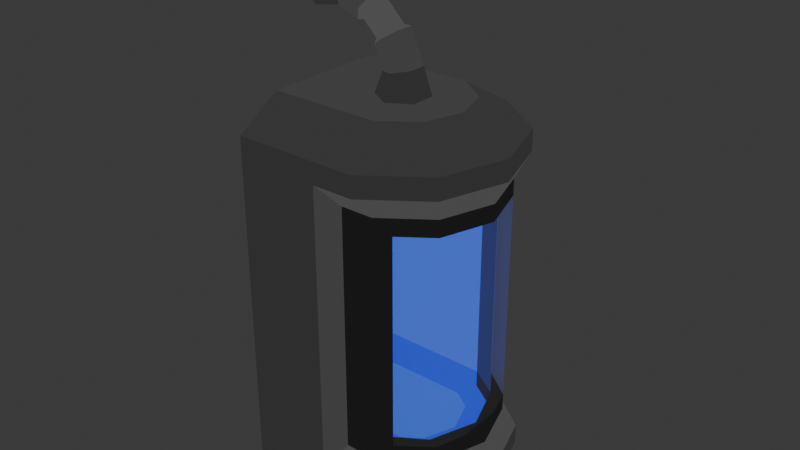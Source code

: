# Source: CD_Cryo_v1.2.blend  (saved by Blender 5.2.44; exported with 4.5.12 LTS)
import bpy
from mathutils import Matrix  # noqa: F401  (used for matrix-valued properties, if any)

bpy.ops.wm.read_factory_settings(use_empty=True)
scene = bpy.context.scene
scene.name = 'Scene'

# ---- collections
col_collection = bpy.data.collections.new('Collection'); scene.collection.children.link(col_collection)

# ---- materials (node trees are filled in below, after node groups)
mat_inner_rim = bpy.data.materials.new('Inner_Rim')
mat_inner_sides = bpy.data.materials.new('Inner_Sides')
mat_top_bottom = bpy.data.materials.new('Top_Bottom')
mat_back = bpy.data.materials.new('Back')
mat_corners = bpy.data.materials.new('Corners')
mat_outer_sides = bpy.data.materials.new('Outer_Sides')
mat_outer_rim = bpy.data.materials.new('Outer_Rim')
mat_outer_sides_001 = bpy.data.materials.new('Outer_Sides.001')
mat_outer_upper_rim = bpy.data.materials.new('Outer_Upper_Rim')
mat_glass = bpy.data.materials.new('Glass')
mat_edge = bpy.data.materials.new('Edge')
mat_rim = bpy.data.materials.new('Rim')
mat_outer = bpy.data.materials.new('Outer')

# ---- material node trees
mat_inner_rim.use_nodes = True; mat_inner_rim.node_tree.nodes.clear()
_N = mat_inner_rim.node_tree.nodes; _L = mat_inner_rim.node_tree.links
n0 = _N.new('ShaderNodeOutputMaterial'); n0.name = 'Material Output'; n0.location = (200, 100)
n1 = _N.new('ShaderNodeEmission'); n1.name = 'Emission'; n1.location = (-200, 100)
n1.inputs[0].default_value = (0.0117, 0.0117, 0.0117, 1.0)
_L.new(n1.outputs[0], n0.inputs[0])
n0.is_active_output = True
mat_inner_sides.use_nodes = True; mat_inner_sides.node_tree.nodes.clear()
_N = mat_inner_sides.node_tree.nodes; _L = mat_inner_sides.node_tree.links
n0 = _N.new('ShaderNodeOutputMaterial'); n0.name = 'Material Output'; n0.location = (200, 100)
n1 = _N.new('ShaderNodeEmission'); n1.name = 'Emission'; n1.location = (-200, 100)
n1.inputs[0].default_value = (0.05826, 0.1707, 1.0, 1.0)
_L.new(n1.outputs[0], n0.inputs[0])
n0.is_active_output = True
mat_top_bottom.use_nodes = True; mat_top_bottom.node_tree.nodes.clear()
_N = mat_top_bottom.node_tree.nodes; _L = mat_top_bottom.node_tree.links
n0 = _N.new('ShaderNodeOutputMaterial'); n0.name = 'Material Output'; n0.location = (200, 100)
n1 = _N.new('ShaderNodeEmission'); n1.name = 'Emission'; n1.location = (-200, 100)
n1.inputs[0].default_value = (0.04622, 0.1617, 1.0, 1.0)
_L.new(n1.outputs[0], n0.inputs[0])
n0.is_active_output = True
mat_back.use_nodes = True; mat_back.node_tree.nodes.clear()
_N = mat_back.node_tree.nodes; _L = mat_back.node_tree.links
n0 = _N.new('ShaderNodeOutputMaterial'); n0.name = 'Material Output'; n0.location = (200, 100)
n1 = _N.new('ShaderNodeEmission'); n1.name = 'Emission'; n1.location = (-200, 100)
n1.inputs[0].default_value = (0.04555, 0.08153, 1.0, 1.0)
_L.new(n1.outputs[0], n0.inputs[0])
n0.is_active_output = True
mat_corners.use_nodes = True; mat_corners.node_tree.nodes.clear()
_N = mat_corners.node_tree.nodes; _L = mat_corners.node_tree.links
n0 = _N.new('ShaderNodeOutputMaterial'); n0.name = 'Material Output'; n0.location = (200, 100)
n1 = _N.new('ShaderNodeEmission'); n1.name = 'Emission'; n1.location = (-200, 100)
n1.inputs[0].default_value = (0.0234, 0.07189, 1.0, 1.0)
_L.new(n1.outputs[0], n0.inputs[0])
n0.is_active_output = True
mat_outer_sides.use_nodes = True; mat_outer_sides.node_tree.nodes.clear()
_N = mat_outer_sides.node_tree.nodes; _L = mat_outer_sides.node_tree.links
n0 = _N.new('ShaderNodeOutputMaterial'); n0.name = 'Material Output'; n0.location = (200, 100)
n1 = _N.new('ShaderNodeEmission'); n1.name = 'Emission'; n1.location = (-200, 100)
n1.inputs[0].default_value = (0.03513, 0.03513, 0.03513, 1.0)
_L.new(n1.outputs[0], n0.inputs[0])
n0.is_active_output = True
mat_outer_rim.use_nodes = True; mat_outer_rim.node_tree.nodes.clear()
_N = mat_outer_rim.node_tree.nodes; _L = mat_outer_rim.node_tree.links
n0 = _N.new('ShaderNodeOutputMaterial'); n0.name = 'Material Output'; n0.location = (200, 100)
n1 = _N.new('ShaderNodeEmission'); n1.name = 'Emission'; n1.location = (-200, 100)
n1.inputs[0].default_value = (0.07271, 0.07271, 0.07271, 1.0)
_L.new(n1.outputs[0], n0.inputs[0])
n0.is_active_output = True
mat_outer_sides_001.use_nodes = True; mat_outer_sides_001.node_tree.nodes.clear()
_N = mat_outer_sides_001.node_tree.nodes; _L = mat_outer_sides_001.node_tree.links
n0 = _N.new('ShaderNodeOutputMaterial'); n0.name = 'Material Output'; n0.location = (200, 100)
n1 = _N.new('ShaderNodeEmission'); n1.name = 'Emission'; n1.location = (-200, 100)
n1.inputs[0].default_value = (0.05638, 0.05638, 0.05638, 1.0)
_L.new(n1.outputs[0], n0.inputs[0])
n0.is_active_output = True
mat_outer_upper_rim.use_nodes = True; mat_outer_upper_rim.node_tree.nodes.clear()
_N = mat_outer_upper_rim.node_tree.nodes; _L = mat_outer_upper_rim.node_tree.links
n0 = _N.new('ShaderNodeOutputMaterial'); n0.name = 'Material Output'; n0.location = (200, 100)
n1 = _N.new('ShaderNodeEmission'); n1.name = 'Emission'; n1.location = (-200, 100)
n1.inputs[0].default_value = (0.04371, 0.04371, 0.04371, 1.0)
_L.new(n1.outputs[0], n0.inputs[0])
n0.is_active_output = True
mat_glass.use_nodes = True; mat_glass.node_tree.nodes.clear()
_N = mat_glass.node_tree.nodes; _L = mat_glass.node_tree.links
n0 = _N.new('ShaderNodeOutputMaterial'); n0.name = 'Material Output'; n0.location = (200, 100)
n1 = _N.new('ShaderNodeBsdfPrincipled'); n1.name = 'Principled BSDF'; n1.location = (-200, 100)
n1.inputs[0].default_value = (1.0, 1.0, 1.0, 1.0)
n1.inputs[4].default_value = 0.2
n1.inputs[10].default_value = 0.005
_L.new(n1.outputs[0], n0.inputs[0])
n0.is_active_output = True
mat_edge.use_nodes = True; mat_edge.node_tree.nodes.clear()
_N = mat_edge.node_tree.nodes; _L = mat_edge.node_tree.links
n0 = _N.new('ShaderNodeOutputMaterial'); n0.name = 'Material Output'; n0.location = (200, 100)
n1 = _N.new('ShaderNodeEmission'); n1.name = 'Emission'; n1.location = (-200, 100)
n1.inputs[0].default_value = (0.03513, 0.03513, 0.03513, 1.0)
_L.new(n1.outputs[0], n0.inputs[0])
n0.is_active_output = True
mat_rim.use_nodes = True; mat_rim.node_tree.nodes.clear()
_N = mat_rim.node_tree.nodes; _L = mat_rim.node_tree.links
n0 = _N.new('ShaderNodeOutputMaterial'); n0.name = 'Material Output'; n0.location = (200, 100)
n1 = _N.new('ShaderNodeEmission'); n1.name = 'Emission'; n1.location = (-200, 100)
n1.inputs[0].default_value = (0.08368, 0.08368, 0.08368, 1.0)
_L.new(n1.outputs[0], n0.inputs[0])
n0.is_active_output = True
mat_outer.use_nodes = True; mat_outer.node_tree.nodes.clear()
_N = mat_outer.node_tree.nodes; _L = mat_outer.node_tree.links
n0 = _N.new('ShaderNodeOutputMaterial'); n0.name = 'Material Output'; n0.location = (200, 100)
n1 = _N.new('ShaderNodeEmission'); n1.name = 'Emission'; n1.location = (-200, 100)
n1.inputs[0].default_value = (0.05637, 0.05637, 0.05637, 1.0)
_L.new(n1.outputs[0], n0.inputs[0])
n0.is_active_output = True

# ---- world
world_world = bpy.data.worlds.new('World'); scene.world = world_world
world_world.use_nodes = True; world_world.node_tree.nodes.clear()
_N = world_world.node_tree.nodes; _L = world_world.node_tree.links
n0 = _N.new('ShaderNodeOutputWorld'); n0.name = 'World Output'; n0.location = (200, 100)
n1 = _N.new('ShaderNodeBackground'); n1.name = 'Background'; n1.location = (-200, 100)
n1.inputs[0].default_value = (0.05088, 0.05088, 0.05088, 1.0)
_L.new(n1.outputs[0], n0.inputs[0])
n0.is_active_output = True
world_world.color = (0.05088, 0.05088, 0.05088)
world_world.sun_shadow_jitter_overblur = 0.0

# ---- meshes
me_cylinder_005 = bpy.data.meshes.new('Cylinder.005')
me_cylinder_005.from_pydata([(0.2378, 0.9227, -0.8125), (0.2378, 0.9227, 1.812), (0.5878, 0.809, -0.8125), (0.5878, 0.809, 1.812), (0.9511, 0.309, -0.8125), (0.9511, 0.309, 1.812), (0.9511, -0.309, -0.8125), (0.9511, -0.309, 1.812), (0.5878, -0.809, -0.8125), (0.5878, -0.809, 1.812), (0.0, -1.0, -0.8125), (0.0, -1.0, 1.812), (-0.35, -0.8863, -0.8125), (-0.35, -0.8863, 1.812), (-0.4755, 1.155, -1.0), (0.5878, 0.809, -1.0), (0.3406, 0.4688, 2.25), (-0.2187, 0.6505, 2.25), (0.9511, 0.309, -1.0), (0.5511, 0.179, 2.25), (0.9511, -0.309, -1.0), (0.5511, -0.179, 2.25), (0.5878, -0.809, -1.0), (0.3406, -0.4688, 2.25), (0.0, -1.0, -1.0), (6.59e-09, -0.5794, 2.25), (-1.063, -0.6545, -1.0), (-0.5593, -0.3977, 2.25), (0.6431, 0.4983, 1.452), (0.6431, 0.4983, -0.4525), (0.8456, 0.2197, 1.602), (0.8456, 0.2197, -0.6025), (0.8456, -0.2747, 1.602), (0.8456, -0.2747, -0.6025), (0.555, -0.6747, 1.602), (0.555, -0.6747, -0.4525), (0.2274, -0.7812, 1.452), (0.2274, -0.7812, -0.4525), (0.2749, 0.7107, -0.6025), (0.2749, 0.7107, 1.602), (-0.1953, -0.7365, -0.6025), (-0.1953, -0.7365, 1.602), (0.555, 0.6197, 1.602), (0.555, 0.6197, -0.6025), (0.08473, -0.8275, 1.602), (0.08473, -0.8275, -0.6025), (0.8456, 0.2197, -0.4525), (0.8456, 0.2197, 1.452), (0.8456, -0.2747, -0.4525), (0.8456, -0.2747, 1.452), (0.555, -0.6747, -0.6025), (0.555, -0.6747, 1.452), (0.5272, 0.4653, -0.4525), (0.7359, 0.2059, -0.4525), (0.7359, 0.2059, 1.452), (0.5272, 0.4653, 1.452), (0.7505, -0.2438, -0.4525), (0.7505, -0.2438, 1.452), (0.4744, -0.5991, -0.4525), (0.4744, -0.5991, 1.452), (0.1531, -0.6863, -0.4525), (0.1531, -0.6863, 1.452), (0.4088, 0.2935, -0.6025), (0.5382, 0.1326, -0.6025), (0.5482, -0.1781, -0.6025), (0.3575, -0.4236, -0.6025), (0.1582, -0.4777, -0.6025), (0.5382, 0.1326, 1.602), (0.4088, 0.2935, 1.602), (0.5482, -0.1781, 1.602), (0.3575, -0.4236, 1.602), (0.1582, -0.4777, 1.602), (-0.4238, 0.7743, -0.4525), (-0.4238, 0.7743, 1.452), (-0.798, -0.3773, -0.4525), (-0.798, -0.3773, 1.452), (-0.2954, 0.5223, -0.6025), (-0.546, -0.2489, -0.6025), (-0.2954, 0.5223, 1.602), (-0.546, -0.2489, 1.602), (0.5878, 0.809, 2.0), (-0.4755, 1.155, 2.0), (0.9511, 0.309, 2.0), (0.9511, -0.309, 2.0), (0.5878, -0.809, 2.0), (0.0, -1.0, 2.0), (-1.063, -0.6545, 2.0), (-0.5991, 0.7741, 2.25), (-0.9397, -0.2741, 2.25), (0.5272, 0.4653, -0.6025), (0.7359, 0.2059, -0.6025), (0.7505, -0.2438, -0.6025), (0.4744, -0.5991, -0.6025), (0.1531, -0.6863, -0.6025), (-0.4238, 0.7743, -0.6025), (-0.798, -0.3773, -0.6025), (0.7359, 0.2059, 1.602), (0.5272, 0.4653, 1.602), (0.7505, -0.2438, 1.602), (0.4744, -0.5991, 1.602), (0.1531, -0.6863, 1.602), (-0.4238, 0.7743, 1.602), (-0.798, -0.3773, 1.602)], [], [(3, 5, 30, 42), (12, 10, 45, 40), (4, 2, 43, 31), (9, 11, 44, 34), (0, 1, 39, 38), (10, 8, 50, 45), (26, 14, 15, 18, 20, 22, 24), (0, 2, 15, 14), (3, 1, 81, 80), (1, 0, 14, 81), (2, 4, 18, 15), (5, 3, 80, 82), (4, 6, 20, 18), (7, 5, 82, 83), (6, 8, 22, 20), (9, 7, 83, 84), (8, 10, 24, 22), (11, 9, 84, 85), (10, 12, 26, 24), (13, 11, 85, 86), (12, 13, 86, 26), (38, 39, 42, 43), (45, 44, 41, 40), (11, 13, 41, 44), (6, 4, 31, 33), (13, 12, 40, 41), (5, 7, 32, 30), (8, 6, 33, 50), (2, 0, 38, 43), (7, 9, 34, 32), (1, 3, 42, 39), (28, 29, 43, 42), (37, 36, 44, 45), (49, 47, 54, 57), (46, 48, 56, 53), (47, 28, 55, 54), (48, 35, 58, 56), (51, 49, 57, 59), (35, 37, 60, 58), (28, 55, 52, 29), (36, 51, 59, 61), (29, 46, 53, 52), (36, 37, 60, 61), (35, 50, 45, 37), (48, 33, 50, 35), (46, 31, 33, 48), (29, 43, 31, 46), (36, 44, 34, 51), (51, 34, 32, 49), (49, 32, 30, 47), (47, 30, 42, 28), (56, 58, 92, 91), (53, 56, 91, 90), (52, 53, 90, 89), (58, 60, 93, 92), (61, 59, 99, 100), (59, 57, 98, 99), (57, 54, 96, 98), (54, 55, 97, 96), (67, 68, 71, 70, 69), (62, 63, 64, 65, 66), (61, 60, 74, 75), (62, 66, 77, 76), (93, 60, 74, 95), (97, 55, 73, 101), (61, 100, 102, 75), (52, 55, 73, 72), (71, 68, 78, 79), (52, 89, 94, 72), (102, 101, 73, 75), (73, 75, 74, 72), (94, 95, 74, 72), (14, 26, 86, 88, 87, 81), (85, 25, 27, 88, 86), (16, 19, 82, 80), (19, 21, 83, 82), (21, 23, 84, 83), (23, 25, 85, 84), (81, 87, 17, 16, 80), (16, 17, 87, 88, 27, 25, 23, 21, 19), (63, 62, 89, 90), (64, 63, 90, 91), (65, 64, 91, 92), (66, 65, 92, 93), (76, 77, 95, 94), (62, 76, 94, 89), (77, 66, 93, 95), (68, 67, 96, 97), (67, 69, 98, 96), (69, 70, 99, 98), (70, 71, 100, 99), (79, 78, 101, 102), (78, 68, 97, 101), (71, 79, 102, 100)])
me_cylinder_005.polygons.foreach_set('material_index', [6, 6, 6, 6, 7, 6, 0, 5, 5, 5, 5, 5, 5, 5, 5, 5, 5, 5, 5, 5, 5, 0, 0, 6, 6, 7, 6, 6, 6, 6, 6, 0, 0, 0, 0, 0, 0, 0, 0, 0, 0, 0, 0, 0, 0, 0, 0, 0, 0, 0, 0, 0, 0, 0, 0, 0, 0, 0, 0, 2, 2, 1, 2, 4, 4, 4, 1, 2, 4, 4, 3, 4, 0, 8, 8, 8, 8, 8, 8, 7, 4, 4, 4, 4, 4, 4, 4, 4, 4, 4, 4, 4, 4, 4])
_uv = me_cylinder_005.uv_layers.new(name='UVMap')
_uv.uv.foreach_set('vector', [0.9, 0.9583, 0.8, 0.9583, 0.8, 0.9583, 0.9, 0.9583, 0.4405, 0.5417, 0.5, 0.5417, 0.5, 0.5417, 0.4405, 0.5417, 0.8, 0.5417, 0.9, 0.5417, 0.9, 0.5417, 0.8, 0.5417, 0.6, 0.9583, 0.5, 0.9583, 0.5, 0.9583, 0.6, 0.9583, 0.9595, 0.5417, 0.9595, 0.9583, 0.9595, 0.9583, 0.9595, 0.5417, 0.5, 0.5417, 0.6, 0.5417, 0.6, 0.5417, 0.5, 0.5417, 0.6089, 0.05584, 0.75, 0.49, 0.8911, 0.4442, 0.9783, 0.3242, 0.9783, 0.1758, 0.8911, 0.05584, 0.75, 0.01, 0.9595, 0.5417, 0.9, 0.5417, 0.9, 0.5, 1.0, 0.5, 0.9, 0.9583, 0.9595, 0.9583, 1.0, 1.0, 0.9, 1.0, 0.9595, 0.9583, 0.9595, 0.5417, 1.0, 0.5, 1.0, 1.0, 0.9, 0.5417, 0.8, 0.5417, 0.8, 0.5, 0.9, 0.5, 0.8, 0.9583, 0.9, 0.9583, 0.9, 1.0, 0.8, 1.0, 0.8, 0.5417, 0.7, 0.5417, 0.7, 0.5, 0.8, 0.5, 0.7, 0.9583, 0.8, 0.9583, 0.8, 1.0, 0.7, 1.0, 0.7, 0.5417, 0.6, 0.5417, 0.6, 0.5, 0.7, 0.5, 0.6, 0.9583, 0.7, 0.9583, 0.7, 1.0, 0.6, 1.0, 0.6, 0.5417, 0.5, 0.5417, 0.5, 0.5, 0.6, 0.5, 0.5, 0.9583, 0.6, 0.9583, 0.6, 1.0, 0.5, 1.0, 0.5, 0.5417, 0.4405, 0.5417, 0.4, 0.5, 0.5, 0.5, 0.4405, 0.9583, 0.5, 0.9583, 0.5, 1.0, 0.4, 1.0, 0.4405, 0.5417, 0.4405, 0.9583, 0.4, 1.0, 0.4, 0.5, 0.9595, 0.5417, 0.9595, 0.9583, 0.9, 0.9583, 0.9, 0.5417, 0.5, 0.5417, 0.5, 0.9583, 0.4405, 0.9583, 0.4405, 0.5417, 0.5, 0.9583, 0.4405, 0.9583, 0.4405, 0.9583, 0.5, 0.9583, 0.7, 0.5417, 0.8, 0.5417, 0.8, 0.5417, 0.7, 0.5417, 0.4405, 0.9583, 0.4405, 0.5417, 0.4405, 0.5417, 0.4405, 0.9583, 0.8, 0.9583, 0.7, 0.9583, 0.7, 0.9583, 0.8, 0.9583, 0.6, 0.5417, 0.7, 0.5417, 0.7, 0.5417, 0.6, 0.5417, 0.9, 0.5417, 0.9595, 0.5417, 0.9595, 0.5417, 0.9, 0.5417, 0.7, 0.9583, 0.6, 0.9583, 0.6, 0.9583, 0.7, 0.9583, 0.9595, 0.9583, 0.9, 0.9583, 0.9, 0.9583, 0.9595, 0.9583, 0.8697, 0.93, 0.8697, 0.57, 0.9, 0.5417, 0.9, 0.9583, 0.5303, 0.57, 0.5303, 0.93, 0.5, 0.9583, 0.5, 0.5417, 0.0, 0.0, 0.0, 0.0, 0.0, 0.0, 0.0, 0.0, 0.0, 0.0, 0.0, 0.0, 0.0, 0.0, 0.0, 0.0, 0.0, 0.0, 0.0, 0.0, 0.0, 0.0, 0.0, 0.0, 0.0, 0.0, 0.0, 0.0, 0.0, 0.0, 0.0, 0.0, 0.0, 0.0, 0.0, 0.0, 0.0, 0.0, 0.0, 0.0, 0.0, 0.0, 0.0, 0.0, 0.0, 0.0, 0.0, 0.0, 0.0, 0.0, 0.0, 0.0, 0.0, 0.0, 0.0, 0.0, 0.0, 0.0, 0.0, 0.0, 0.0, 0.0, 0.0, 0.0, 0.0, 0.0, 0.0, 0.0, 0.0, 0.0, 0.0, 0.0, 0.0, 0.0, 0.0, 0.0, 0.0, 0.0, 0.0, 0.0, 0.0, 0.0, 0.0, 0.0, 0.0, 0.0, 0.0, 0.0, 0.0, 0.0, 0.0, 0.0, 0.0, 0.0, 0.0, 0.0, 0.0, 0.0, 0.0, 0.0, 0.0, 0.0, 0.0, 0.0, 0.0, 0.0, 0.0, 0.0, 0.0, 0.0, 0.0, 0.0, 0.0, 0.0, 0.0, 0.0, 0.0, 0.0, 0.0, 0.0, 0.0, 0.0, 0.0, 0.0, 0.0, 0.0, 0.0, 0.0, 0.0, 0.0, 0.0, 0.0, 0.0, 0.0, 0.0, 0.0, 0.0, 0.0, 0.0, 0.0, 0.0, 0.0, 0.0, 0.0, 0.0, 0.0, 0.0, 0.0, 0.0, 0.0, 0.0, 0.0, 0.0, 0.0, 0.0, 0.0, 0.0, 0.0, 0.0, 0.0, 0.0, 0.0, 0.0, 0.0, 0.0, 0.0, 0.0, 0.0, 0.0, 0.0, 0.0, 0.0, 0.0, 0.0, 0.0, 0.0, 0.0, 0.0, 0.0, 0.0, 0.0, 0.0, 0.0, 0.0, 0.0, 0.0, 0.0, 0.0, 0.0, 0.0, 0.0, 0.0, 0.0, 0.0, 0.0, 0.0, 0.0, 0.0, 0.0, 0.0, 0.0, 0.0, 0.0, 0.0, 0.0, 0.0, 0.0, 0.0, 0.0, 0.0, 0.0, 0.0, 0.0, 0.0, 0.0, 0.0, 0.0, 0.0, 0.0, 0.0, 0.0, 0.0, 0.0, 0.0, 0.0, 0.0, 0.0, 0.0, 0.0, 0.0, 0.0, 0.0, 0.0, 0.0, 0.0, 0.0, 0.0, 0.0, 0.0, 0.0, 0.0, 0.0, 0.0, 0.0, 0.0, 0.0, 0.0, 0.0, 0.0, 0.0, 0.0, 0.0, 0.0, 0.0, 0.0, 0.0, 0.0, 0.0, 0.0, 0.0, 0.0, 0.0, 0.0, 0.0, 0.0, 0.0, 0.0, 0.0, 0.0, 0.0, 0.0, 0.0, 0.0, 0.0, 0.0, 0.0, 0.0, 0.0, 0.0, 0.0, 0.0, 0.0, 0.0, 0.0, 0.0, 0.0, 0.0, 0.0, 0.0, 0.0, 0.0, 0.0, 0.0, 0.0, 0.0, 0.0, 0.0, 0.0, 0.0, 0.0, 0.0, 0.0, 0.0, 0.0, 0.0, 0.0, 0.0, 0.0, 0.0, 0.0, 0.0, 0.0, 0.0, 0.0, 0.0, 0.0, 0.75, 0.49, 0.6089, 0.05584, 0.4, 1.0, 0.3685, 0.8928, 0.2815, 0.5972, 0.25, 0.49, 0.25, 0.01, 0.2789, 0.1015, 0.194, 0.1291, 0.1386, 0.1471, 0.4, 1.0, 0.3606, 0.3531, 0.3999, 0.2872, 0.4783, 0.3242, 0.3911, 0.4442, 0.3999, 0.2872, 0.3978, 0.202, 0.4783, 0.1758, 0.4783, 0.3242, 0.3978, 0.202, 0.3494, 0.1318, 0.3911, 0.05584, 0.4783, 0.1758, 0.3494, 0.1318, 0.2789, 0.1015, 0.25, 0.01, 0.3911, 0.05584, 0.25, 0.49, 0.2815, 0.5972, 0.2758, 0.3807, 0.3606, 0.3531, 0.3911, 0.4442, 0.3606, 0.3531, 0.2758, 0.3807, 0.2815, 0.5972, 0.1386, 0.1471, 0.194, 0.1291, 0.2789, 0.1015, 0.3494, 0.1318, 0.3978, 0.202, 0.3999, 0.2872, 0.0, 0.0, 0.0, 0.0, 0.0, 0.0, 0.0, 0.0, 0.0, 0.0, 0.0, 0.0, 0.0, 0.0, 0.0, 0.0, 0.0, 0.0, 0.0, 0.0, 0.0, 0.0, 0.0, 0.0, 0.0, 0.0, 0.0, 0.0, 0.0, 0.0, 0.0, 0.0, 0.0, 0.0, 0.0, 0.0, 0.0, 0.0, 0.0, 0.0, 0.0, 0.0, 0.0, 0.0, 0.0, 0.0, 0.0, 0.0, 0.0, 0.0, 0.0, 0.0, 0.0, 0.0, 0.0, 0.0, 0.0, 0.0, 0.0, 0.0, 0.0, 0.0, 0.0, 0.0, 0.0, 0.0, 0.0, 0.0, 0.0, 0.0, 0.0, 0.0, 0.0, 0.0, 0.0, 0.0, 0.0, 0.0, 0.0, 0.0, 0.0, 0.0, 0.0, 0.0, 0.0, 0.0, 0.0, 0.0, 0.0, 0.0, 0.0, 0.0, 0.0, 0.0, 0.0, 0.0, 0.0, 0.0, 0.0, 0.0, 0.0, 0.0, 0.0, 0.0, 0.0, 0.0, 0.0, 0.0, 0.0, 0.0, 0.0, 0.0])
me_cylinder_005.materials.append(mat_inner_rim)
me_cylinder_005.materials.append(mat_inner_sides)
me_cylinder_005.materials.append(mat_top_bottom)
me_cylinder_005.materials.append(mat_back)
me_cylinder_005.materials.append(mat_corners)
me_cylinder_005.materials.append(mat_outer_sides)
me_cylinder_005.materials.append(mat_outer_rim)
me_cylinder_005.materials.append(mat_outer_sides_001)
me_cylinder_005.materials.append(mat_outer_upper_rim)
me_cylinder_005.update()
me_cylinder_006 = bpy.data.meshes.new('Cylinder.006')
me_cylinder_006.from_pydata([(0.6431, 0.4983, 1.452), (0.6431, 0.4983, -0.4525), (0.555, -0.6747, -0.4525), (0.2274, -0.7812, 1.452), (0.2274, -0.7812, -0.4525), (0.8456, 0.2197, -0.4525), (0.8456, 0.2197, 1.452), (0.555, -0.6747, 1.452), (0.5272, 0.4653, -0.4525), (0.7359, 0.2059, -0.4525), (0.7359, 0.2059, 1.452), (0.5272, 0.4653, 1.452), (0.7505, -0.2438, -0.4525), (0.7505, -0.2438, 1.452), (0.4744, -0.5991, -0.4525), (0.4744, -0.5991, 1.452), (0.1531, -0.6863, -0.4525), (0.1531, -0.6863, 1.452), (0.8456, -0.07474, -0.4525), (0.728, -0.4365, -0.4525), (0.7505, -0.2439, -0.4525), (0.728, -0.4365, 1.452), (0.8456, -0.07474, 1.452), (0.7505, -0.2439, 1.452)], [], [(6, 0, 11, 10), (2, 4, 16, 14), (0, 11, 8, 1), (3, 7, 15, 17), (1, 5, 9, 8), (3, 4, 16, 17), (0, 1, 5, 6), (8, 9, 10, 11), (9, 12, 13, 10), (12, 14, 15, 13), (3, 7, 2, 4), (14, 16, 17, 15), (18, 19, 20), (21, 22, 23), (18, 22, 21, 19), (5, 6, 22, 18), (20, 19, 2, 14, 12), (5, 18, 20, 12, 9), (19, 21, 7, 2), (23, 22, 6, 10, 13), (7, 21, 23, 13, 15)])
_uv = me_cylinder_006.uv_layers.new(name='UVMap')
_uv.uv.foreach_set('vector', [0.0, 0.0, 0.0, 0.0, 0.0, 0.0, 0.0, 0.0, 0.0, 0.0, 0.0, 0.0, 0.0, 0.0, 0.0, 0.0, 0.0, 0.0, 0.0, 0.0, 0.0, 0.0, 0.0, 0.0, 0.0, 0.0, 0.0, 0.0, 0.0, 0.0, 0.0, 0.0, 0.0, 0.0, 0.0, 0.0, 0.0, 0.0, 0.0, 0.0, 0.0, 0.0, 0.0, 0.0, 0.0, 0.0, 0.0, 0.0, 0.0, 0.0, 0.0, 0.0, 0.0, 0.0, 0.0, 0.0, 0.0, 0.0, 0.0, 0.0, 0.0, 0.0, 0.0, 0.0, 0.0, 0.0, 0.0, 0.0, 0.0, 0.0, 0.0, 0.0, 0.0, 0.0, 0.0, 0.0, 0.0, 0.0, 0.0, 0.0, 0.0, 0.0, 0.0, 0.0, 0.0, 0.0, 0.0, 0.0, 0.0, 0.0, 0.0, 0.0, 0.0, 0.0, 0.0, 0.0, 0.0, 0.0, 0.0, 0.0, 0.0, 0.0, 0.0, 0.0, 0.0, 0.0, 0.0, 0.0, 0.0, 0.0, 0.0, 0.0, 0.0, 0.0, 0.0, 0.0, 0.0, 0.0, 0.0, 0.0, 0.0, 0.0, 0.0, 0.0, 0.0, 0.0, 0.0, 0.0, 0.0, 0.0, 0.0, 0.0, 0.0, 0.0, 0.0, 0.0, 0.0, 0.0, 0.0, 0.0, 0.0, 0.0, 0.0, 0.0, 0.0, 0.0, 0.0, 0.0, 0.0, 0.0, 0.0, 0.0, 0.0, 0.0, 0.0, 0.0, 0.0, 0.0, 0.0, 0.0, 0.0, 0.0, 0.0, 0.0, 0.0, 0.0, 0.0, 0.0, 0.0, 0.0, 0.0, 0.0])
me_cylinder_006.materials.append(mat_glass)
me_cylinder_006.update()
me_plane_001 = bpy.data.meshes.new('Plane.001')
me_plane_001.from_pydata([(0.25, 2.0, 2.433), (-0.25, 2.0, 2.433), (-0.5, 2.0, 2.0), (-0.25, 2.0, 1.567), (0.25, 2.0, 1.567), (0.5, 2.0, 2.0), (0.2, 1.282, 2.34), (-0.2, 1.282, 2.34), (-0.4, 1.35, 2.0), (-0.2, 1.418, 1.66), (0.2, 1.418, 1.66), (0.4, 1.35, 2.0), (0.2, 0.5601, 2.041), (-0.2, 0.5601, 2.041), (-0.4, 0.7525, 1.753), (-0.2, 0.945, 1.464), (0.2, 0.945, 1.464), (0.4, 0.7525, 1.753), (0.2, -0.04054, 1.44), (-0.2, -0.04054, 1.44), (-0.4, 0.2475, 1.247), (-0.2, 0.5355, 1.055), (0.2, 0.5355, 1.055), (0.4, 0.2475, 1.247), (0.2, -0.3398, 0.7176), (-0.2, -0.3398, 0.7176), (-0.4, -3.43e-08, 0.65), (-0.2, 0.3398, 0.5824), (0.2, 0.3398, 0.5824), (0.4, 0.0, 0.65), (0.3, -0.5196, -4.459e-07), (-0.3, -0.5196, -4.459e-07), (-0.6, 6.676e-08, -4.768e-07), (-0.3, 0.5196, -5.078e-07), (0.3, 0.5196, -5.078e-07), (0.6, 1.192e-07, -4.768e-07), (0.15, 0.545, 1.905), (0.3, 0.6894, 1.689), (-0.15, 0.545, 1.905), (-0.3, 0.6894, 1.689), (-0.15, 0.8337, 1.473), (0.15, 0.8337, 1.473), (0.15, 0.09459, 1.455), (0.3, 0.3106, 1.311), (-0.15, 0.09459, 1.455), (-0.3, 0.3106, 1.311), (-0.15, 0.5266, 1.166), (0.15, 0.5266, 1.166)], [], [(0, 6, 11, 5), (1, 7, 6, 0), (2, 8, 7, 1), (3, 9, 8, 2), (4, 10, 9, 3), (5, 11, 10, 4), (6, 12, 17, 11), (7, 13, 12, 6), (8, 14, 13, 7), (9, 15, 14, 8), (10, 16, 15, 9), (11, 17, 16, 10), (15, 16, 41, 40), (21, 20, 45, 46), (18, 23, 43, 42), (13, 14, 39, 38), (23, 22, 47, 43), (19, 18, 42, 44), (18, 24, 29, 23), (19, 25, 24, 18), (20, 26, 25, 19), (21, 27, 26, 20), (22, 28, 27, 21), (23, 29, 28, 22), (24, 30, 35, 29), (25, 31, 30, 24), (26, 32, 31, 25), (27, 33, 32, 26), (28, 34, 33, 27), (29, 35, 34, 28), (36, 42, 43, 37), (38, 44, 42, 36), (39, 45, 44, 38), (40, 46, 45, 39), (41, 47, 46, 40), (37, 43, 47, 41), (12, 13, 38, 36), (16, 17, 37, 41), (17, 12, 36, 37), (20, 19, 44, 45), (14, 15, 40, 39), (22, 21, 46, 47)])
me_plane_001.polygons.foreach_set('material_index', [0, 0, 0, 0, 0, 0, 2, 2, 2, 2, 2, 2, 1, 1, 1, 1, 1, 1, 2, 2, 2, 2, 2, 2, 0, 0, 0, 0, 0, 0, 1, 1, 1, 1, 1, 1, 1, 1, 1, 1, 1, 1])
_uv = me_plane_001.uv_layers.new(name='UVMap')
_uv.uv.foreach_set('vector', [0.0, 1.0, 0.2, 1.0, 0.2, 0.8333, 0.0, 0.8333, 0.0, 0.1667, 0.2, 0.1667, 0.2, 0.0, 0.0, 0.0, 0.0, 0.3333, 0.2, 0.3333, 0.2, 0.1667, 0.0, 0.1667, 0.0, 0.5, 0.2, 0.5, 0.2, 0.3333, 0.0, 0.3333, 0.0, 0.6667, 0.2, 0.6667, 0.2, 0.5, 0.0, 0.5, 0.0, 0.8333, 0.2, 0.8333, 0.2, 0.6667, 0.0, 0.6667, 0.2, 1.0, 0.4, 1.0, 0.4, 0.8333, 0.2, 0.8333, 0.2, 0.1667, 0.4, 0.1667, 0.4, 0.0, 0.2, 0.0, 0.2, 0.3333, 0.4, 0.3333, 0.4, 0.1667, 0.2, 0.1667, 0.2, 0.5, 0.4, 0.5, 0.4, 0.3333, 0.2, 0.3333, 0.2, 0.6667, 0.4, 0.6667, 0.4, 0.5, 0.2, 0.5, 0.2, 0.8333, 0.4, 0.8333, 0.4, 0.6667, 0.2, 0.6667, 0.4, 0.5, 0.4, 0.6667, 0.4, 0.6667, 0.4, 0.5, 0.6, 0.5, 0.6, 0.3333, 0.6, 0.3333, 0.6, 0.5, 0.6, 1.0, 0.6, 0.8333, 0.6, 0.8333, 0.6, 1.0, 0.4, 0.1667, 0.4, 0.3333, 0.4, 0.3333, 0.4, 0.1667, 0.6, 0.8333, 0.6, 0.6667, 0.6, 0.6667, 0.6, 0.8333, 0.6, 0.1667, 0.6, 0.0, 0.6, 0.0, 0.6, 0.1667, 0.6, 1.0, 0.8, 1.0, 0.8, 0.8333, 0.6, 0.8333, 0.6, 0.1667, 0.8, 0.1667, 0.8, 0.0, 0.6, 0.0, 0.6, 0.3333, 0.8, 0.3333, 0.8, 0.1667, 0.6, 0.1667, 0.6, 0.5, 0.8, 0.5, 0.8, 0.3333, 0.6, 0.3333, 0.6, 0.6667, 0.8, 0.6667, 0.8, 0.5, 0.6, 0.5, 0.6, 0.8333, 0.8, 0.8333, 0.8, 0.6667, 0.6, 0.6667, 0.8, 1.0, 1.0, 1.0, 1.0, 0.8333, 0.8, 0.8333, 0.8, 0.1667, 1.0, 0.1667, 1.0, 0.0, 0.8, 0.0, 0.8, 0.3333, 1.0, 0.3333, 1.0, 0.1667, 0.8, 0.1667, 0.8, 0.5, 1.0, 0.5, 1.0, 0.3333, 0.8, 0.3333, 0.8, 0.6667, 1.0, 0.6667, 1.0, 0.5, 0.8, 0.5, 0.8, 0.8333, 1.0, 0.8333, 1.0, 0.6667, 0.8, 0.6667, 0.4, 1.0, 0.6, 1.0, 0.6, 0.8333, 0.4, 0.8333, 0.4, 0.1667, 0.6, 0.1667, 0.6, 0.0, 0.4, 0.0, 0.4, 0.3333, 0.6, 0.3333, 0.6, 0.1667, 0.4, 0.1667, 0.4, 0.5, 0.6, 0.5, 0.6, 0.3333, 0.4, 0.3333, 0.4, 0.6667, 0.6, 0.6667, 0.6, 0.5, 0.4, 0.5, 0.4, 0.8333, 0.6, 0.8333, 0.6, 0.6667, 0.4, 0.6667, 0.4, 0.0, 0.4, 0.1667, 0.4, 0.1667, 0.4, 0.0, 0.4, 0.6667, 0.4, 0.8333, 0.4, 0.8333, 0.4, 0.6667, 0.4, 0.8333, 0.4, 1.0, 0.4, 1.0, 0.4, 0.8333, 0.6, 0.3333, 0.6, 0.1667, 0.6, 0.1667, 0.6, 0.3333, 0.4, 0.3333, 0.4, 0.5, 0.4, 0.5, 0.4, 0.3333, 0.6, 0.6667, 0.6, 0.5, 0.6, 0.5, 0.6, 0.6667])
me_plane_001.materials.append(mat_edge)
me_plane_001.materials.append(mat_rim)
me_plane_001.materials.append(mat_outer)
me_plane_001.auto_texspace = False
me_plane_001.update()

# ---- objects
ob_frame_col = bpy.data.objects.new('Frame-col', me_cylinder_005)
ob_door_col = bpy.data.objects.new('Door-col', me_cylinder_006)
ob_pipe = bpy.data.objects.new('Pipe', me_plane_001)

# ---- transforms, parenting, visibility, modifiers, constraints
ob_frame_col.location = (0.8, 0.0, 1.0)
ob_frame_col.rotation_euler = (0.0, -0.0, 0.3142)
ob_door_col.location = (0.8, 0.0, 1.0)
ob_door_col.rotation_euler = (0.0, -0.0, 0.3142)
ob_pipe.location = (0.8, 0.0, 3.2)
ob_pipe.rotation_euler = (0.0, -0.0, 1.571)
ob_pipe.scale = (0.4, 0.4, 0.4)

# ---- collection membership
col_collection.objects.link(ob_frame_col)
col_collection.objects.link(ob_door_col)
col_collection.objects.link(ob_pipe)

# ---- scene / render settings (as saved in the file)
scene.frame_start = 1; scene.frame_end = 250; scene.frame_set(32)
scene.render.engine = 'BLENDER_EEVEE_NEXT'
scene.render.bake_bias = 0.0
scene.render.bake_samples = 0
scene.render.compositor_device = 'GPU'
scene.eevee.use_volume_custom_range = False
scene.eevee.fast_gi_thickness_near = 0.1
scene.eevee.fast_gi_thickness_far = 0.0
scene.eevee.ray_tracing_options.screen_trace_thickness = 0.1
bpy.context.view_layer.update()

# ---- added for rendering (the .blend has no active camera): camera
cam_auto = bpy.data.cameras.new('AutoCamera')
cam_auto.lens = 50.0
cam_auto.sensor_width = 36.0
cam_auto.clip_end = 1000.0
ob_auto_camera = bpy.data.objects.new('AutoCamera', cam_auto)
scene.collection.objects.link(ob_auto_camera)
ob_auto_camera.location = (5.89219, -6.14721, 6.22216)
ob_auto_camera.rotation_euler = (1.09748, -7.21219e-08, 0.694738)
scene.camera = ob_auto_camera
bpy.context.view_layer.update()
